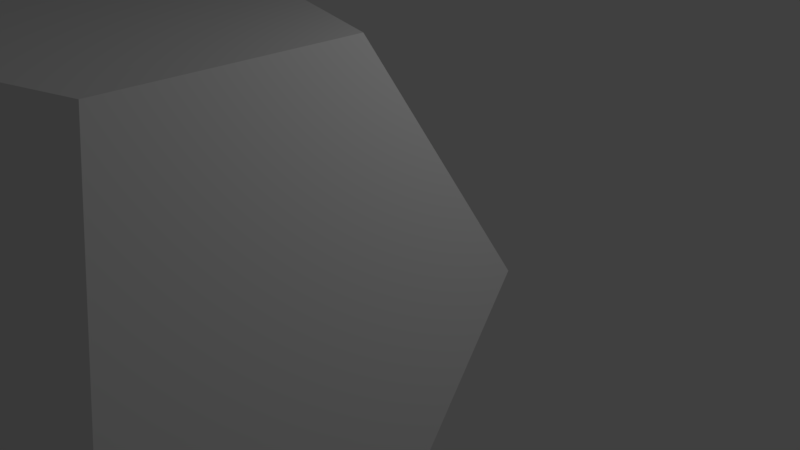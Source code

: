 # Source: sphere.1.blend  (saved by Blender 2.79.0; exported with 4.5.12 LTS)
import bpy
from mathutils import Matrix  # noqa: F401  (used for matrix-valued properties, if any)

bpy.ops.wm.read_factory_settings(use_empty=True)
scene = bpy.context.scene
scene.name = 'Scene'

# ---- collections
col_collection_1 = bpy.data.collections.new('Collection 1'); scene.collection.children.link(col_collection_1)

# ---- world
world_world = bpy.data.worlds.new('World'); scene.world = world_world
world_world.color = (0.05088, 0.05088, 0.05088)
world_world.use_sun_shadow = False
world_world.sun_shadow_jitter_overblur = 0.0
world_world.cycles.sampling_method = 'MANUAL'

# ---- cameras
cam_camera = bpy.data.cameras.new('Camera')
cam_camera.clip_end = 100.0
cam_camera.lens = 35.0
cam_camera.sensor_width = 32.0
cam_camera.sensor_height = 18.0
cam_camera.ortho_scale = 7.314
cam_camera.dof.focus_distance = 0.0
cam_camera.dof.aperture_fstop = 128.0

# ---- lights
light_lamp = bpy.data.lights.new('Lamp', 'POINT')
light_lamp.transmission_factor = 0.0
light_lamp.cutoff_distance = 30.0
light_lamp.energy = 100.0
light_lamp.shadow_buffer_clip_start = 1.001
light_lamp.shadow_soft_size = 0.1
light_lamp.shadow_maximum_resolution = 0.006
light_lamp.use_absolute_resolution = True

# ---- meshes
me_icosphere_015 = bpy.data.meshes.new('Icosphere.015')
me_icosphere_015.from_pydata([(2.109, -1.553, 3.412), (-0.8258, -2.486, 3.412), (-2.62, -0.01709, 3.412), (-0.8249, 2.486, 3.412), (2.101, 1.526, 3.429), (1.163, 0.8448, 1.902), (-0.459, 1.378, 1.891), (-1.452, -0.01074, 1.891), (-0.459, -1.378, 1.891), (1.168, -0.8622, 1.891)], [], [(1, 0, 4, 3, 2), (8, 7, 6, 5, 9), (3, 6, 7, 2), (2, 7, 8, 1), (1, 8, 9, 0), (0, 9, 5, 4), (4, 5, 6, 3)])
me_icosphere_015.use_remesh_preserve_volume = False
me_icosphere_015.use_remesh_preserve_attributes = False
me_icosphere_015.use_mirror_vertex_groups = False
me_icosphere_015.update()
me_icosphere_014 = bpy.data.meshes.new('Icosphere.014')
me_icosphere_014.from_pydata([(-1.307, 4.021, 0.7892), (1.29, 4.021, -0.8158), (3.421, 2.485, 0.7892), (-0.8249, 2.486, 3.412), (2.101, 1.526, 3.429), (1.163, 0.8448, 1.902), (-0.459, 1.378, 1.891), (1.896, 1.378, 0.435), (0.713, 2.229, -0.4533), (-0.7243, 2.229, 0.435)], [], [(2, 1, 0, 3, 4), (7, 5, 6, 9, 8), (4, 3, 6, 5), (2, 4, 5, 7), (2, 7, 8, 1), (1, 8, 9, 0), (0, 9, 6, 3)])
me_icosphere_014.use_remesh_preserve_volume = False
me_icosphere_014.use_remesh_preserve_attributes = False
me_icosphere_014.use_mirror_vertex_groups = False
me_icosphere_014.update()
me_icosphere_013 = bpy.data.meshes.new('Icosphere.013')
me_icosphere_013.from_pydata([(-4.229, -0.001526, 0.7867), (-3.427, 2.467, -0.8167), (-1.307, 4.021, 0.7892), (-2.62, -0.01709, 3.412), (-0.8249, 2.486, 3.412), (-0.459, 1.378, 1.891), (-1.452, -0.01074, 1.891), (-0.7243, 2.229, 0.435), (-1.9, 1.367, -0.4533), (-2.344, 5.96e-08, 0.435)], [], [(2, 1, 0, 3, 4), (7, 5, 6, 9, 8), (4, 3, 6, 5), (2, 4, 5, 7), (2, 7, 8, 1), (1, 8, 9, 0), (0, 9, 6, 3)])
me_icosphere_013.use_remesh_preserve_volume = False
me_icosphere_013.use_remesh_preserve_attributes = False
me_icosphere_013.use_mirror_vertex_groups = False
me_icosphere_013.update()
me_icosphere_012 = bpy.data.meshes.new('Icosphere.012')
me_icosphere_012.from_pydata([(0.8014, 2.467, -3.432), (-2.128, 1.522, -3.414), (-3.427, 2.467, -0.8167), (-1.307, 4.021, 0.7892), (1.29, 4.021, -0.8158), (0.713, 2.229, -0.4533), (-0.7243, 2.229, 0.435), (-1.9, 1.367, -0.4533), (-1.181, 0.8448, -1.891), (0.4442, 1.367, -1.902)], [], [(0, 1, 2, 3, 4), (9, 5, 6, 7, 8), (4, 3, 6, 5), (0, 4, 5, 9), (0, 9, 8, 1), (1, 8, 7, 2), (3, 2, 7, 6)])
me_icosphere_012.use_remesh_preserve_volume = False
me_icosphere_012.use_remesh_preserve_attributes = False
me_icosphere_012.use_mirror_vertex_groups = False
me_icosphere_012.update()
me_icosphere_011 = bpy.data.meshes.new('Icosphere.011')
me_icosphere_011.from_pydata([(-2.109, -1.551, -3.413), (-3.408, -2.495, -0.8146), (-2.128, 1.522, -3.414), (-4.229, -0.001526, 0.7867), (-3.427, 2.467, -0.8167), (-1.9, 1.367, -0.4533), (-2.344, 5.96e-08, 0.435), (-1.181, 0.8448, -1.891), (-1.887, -1.384, -0.4533), (-1.168, -0.8622, -1.891)], [], [(2, 0, 1, 3, 4), (7, 5, 6, 8, 9), (3, 1, 8, 6), (4, 3, 6, 5), (2, 4, 5, 7), (2, 7, 9, 0), (0, 9, 8, 1)])
me_icosphere_011.use_remesh_preserve_volume = False
me_icosphere_011.use_remesh_preserve_attributes = False
me_icosphere_011.use_mirror_vertex_groups = False
me_icosphere_011.update()
me_icosphere_010 = bpy.data.meshes.new('Icosphere.010')
me_icosphere_010.from_pydata([(4.223, -0.01562, -0.8158), (3.421, -2.485, 0.7891), (3.421, 2.485, 0.7892), (2.109, -1.553, 3.412), (2.101, 1.526, 3.429), (1.163, 0.8448, 1.902), (1.168, -0.8622, 1.891), (1.896, 1.378, 0.435), (1.896, -1.378, 0.435), (2.34, -0.01074, -0.4533)], [], [(1, 0, 2, 4, 3), (8, 6, 5, 7, 9), (0, 9, 7, 2), (2, 7, 5, 4), (3, 4, 5, 6), (3, 6, 8, 1), (1, 8, 9, 0)])
me_icosphere_010.use_remesh_preserve_volume = False
me_icosphere_010.use_remesh_preserve_attributes = False
me_icosphere_010.use_mirror_vertex_groups = False
me_icosphere_010.update()
me_icosphere_009 = bpy.data.meshes.new('Icosphere.009')
me_icosphere_009.from_pydata([(0.8014, 2.467, -3.432), (2.593, -5.048e-05, -3.432), (4.223, -0.01562, -0.8158), (1.29, 4.021, -0.8158), (3.421, 2.485, 0.7892), (1.896, 1.378, 0.435), (0.713, 2.229, -0.4533), (2.34, -0.01074, -0.4533), (1.437, 0.0, -1.902), (0.4442, 1.367, -1.902)], [], [(2, 1, 0, 3, 4), (7, 5, 6, 9, 8), (1, 8, 9, 0), (0, 9, 6, 3), (4, 3, 6, 5), (2, 4, 5, 7), (2, 7, 8, 1)])
me_icosphere_009.use_remesh_preserve_volume = False
me_icosphere_009.use_remesh_preserve_attributes = False
me_icosphere_009.use_mirror_vertex_groups = False
me_icosphere_009.update()
me_icosphere_008 = bpy.data.meshes.new('Icosphere.008')
me_icosphere_008.from_pydata([(2.593, -5.048e-05, -3.432), (4.223, -0.01562, -0.8158), (3.421, -2.485, 0.7891), (0.7938, -2.494, -3.414), (1.29, -4.022, -0.8151), (0.713, -2.229, -0.4533), (0.4385, -1.384, -1.891), (1.896, -1.378, 0.435), (2.34, -0.01074, -0.4533), (1.437, 0.0, -1.902)], [], [(0, 1, 2, 4, 3), (9, 6, 5, 7, 8), (3, 6, 9, 0), (1, 0, 9, 8), (2, 1, 8, 7), (4, 2, 7, 5), (4, 5, 6, 3)])
me_icosphere_008.use_remesh_preserve_volume = False
me_icosphere_008.use_remesh_preserve_attributes = False
me_icosphere_008.use_mirror_vertex_groups = False
me_icosphere_008.update()
me_icosphere_007 = bpy.data.meshes.new('Icosphere.007')
me_icosphere_007.from_pydata([(0.8014, 2.467, -3.432), (2.593, -5.048e-05, -3.432), (-2.109, -1.551, -3.413), (0.7938, -2.494, -3.414), (-2.128, 1.522, -3.414), (-1.181, 0.8448, -1.891), (0.4385, -1.384, -1.891), (-1.168, -0.8622, -1.891), (1.437, 0.0, -1.902), (0.4442, 1.367, -1.902)], [], [(2, 4, 0, 1, 3), (7, 6, 8, 9, 5), (4, 2, 7, 5), (0, 4, 5, 9), (1, 0, 9, 8), (3, 1, 8, 6), (3, 6, 7, 2)])
me_icosphere_007.use_remesh_preserve_volume = False
me_icosphere_007.use_remesh_preserve_attributes = False
me_icosphere_007.use_mirror_vertex_groups = False
me_icosphere_007.update()
me_icosphere_006 = bpy.data.meshes.new('Icosphere.006')
me_icosphere_006.from_pydata([(-2.109, -1.551, -3.413), (0.7938, -2.494, -3.414), (1.29, -4.022, -0.8151), (-1.306, -4.022, 0.7894), (-3.408, -2.495, -0.8146), (-1.887, -1.384, -0.4533), (-0.7243, -2.229, 0.435), (0.713, -2.229, -0.4533), (0.4385, -1.384, -1.891), (-1.168, -0.8622, -1.891)], [], [(0, 1, 2, 3, 4), (9, 5, 6, 7, 8), (3, 2, 7, 6), (4, 3, 6, 5), (0, 4, 5, 9), (1, 0, 9, 8), (2, 1, 8, 7)])
me_icosphere_006.use_remesh_preserve_volume = False
me_icosphere_006.use_remesh_preserve_attributes = False
me_icosphere_006.use_mirror_vertex_groups = False
me_icosphere_006.update()
me_icosphere_005 = bpy.data.meshes.new('Icosphere.005')
me_icosphere_005.from_pydata([(-1.306, -4.022, 0.7894), (-3.408, -2.495, -0.8146), (-4.229, -0.001526, 0.7867), (-0.8258, -2.486, 3.412), (-2.62, -0.01709, 3.412), (-1.452, -0.01074, 1.891), (-0.459, -1.378, 1.891), (-2.344, 5.96e-08, 0.435), (-1.887, -1.384, -0.4533), (-0.7243, -2.229, 0.435)], [], [(2, 1, 0, 3, 4), (7, 5, 6, 9, 8), (1, 8, 9, 0), (2, 7, 8, 1), (2, 4, 5, 7), (4, 3, 6, 5), (0, 9, 6, 3)])
me_icosphere_005.use_remesh_preserve_volume = False
me_icosphere_005.use_remesh_preserve_attributes = False
me_icosphere_005.use_mirror_vertex_groups = False
me_icosphere_005.update()
me_icosphere_004 = bpy.data.meshes.new('Icosphere.004')
me_icosphere_004.from_pydata([(3.421, -2.485, 0.7891), (1.896, -1.378, 0.435), (0.713, -2.229, -0.4533), (-0.7243, -2.229, 0.435), (1.29, -4.022, -0.8151), (-1.306, -4.022, 0.7894), (2.109, -1.553, 3.412), (-0.8258, -2.486, 3.412), (1.168, -0.8622, 1.891), (-0.459, -1.378, 1.891)], [], [(3, 9, 8, 1, 2), (5, 4, 0, 6, 7), (9, 7, 6, 8), (3, 5, 7, 9), (3, 2, 4, 5), (2, 1, 0, 4), (8, 6, 0, 1)])
me_icosphere_004.use_remesh_preserve_volume = False
me_icosphere_004.use_remesh_preserve_attributes = False
me_icosphere_004.use_mirror_vertex_groups = False
me_icosphere_004.update()
me_icosphere_003 = bpy.data.meshes.new('Icosphere.003')
me_icosphere_003.from_pydata([(0.4442, 1.367, -1.902), (1.437, 0.0, -1.902), (2.34, -0.01074, -0.4533), (1.896, -1.378, 0.435), (-1.168, -0.8622, -1.891), (0.4385, -1.384, -1.891), (0.713, -2.229, -0.4533), (-0.7243, -2.229, 0.435), (-1.887, -1.384, -0.4533), (-1.181, 0.8448, -1.891), (-2.344, 5.96e-08, 0.435), (-1.9, 1.367, -0.4533), (-0.7243, 2.229, 0.435), (0.713, 2.229, -0.4533), (1.896, 1.378, 0.435), (1.168, -0.8622, 1.891), (-0.459, -1.378, 1.891), (-1.452, -0.01074, 1.891), (-0.459, 1.378, 1.891), (1.163, 0.8448, 1.902)], [], [(4, 9, 0, 1, 5), (1, 2, 3, 6, 5), (4, 5, 6, 7, 8), (9, 4, 8, 10, 11), (0, 9, 11, 12, 13), (2, 1, 0, 13, 14), (10, 8, 7, 16, 17), (12, 11, 10, 17, 18), (14, 13, 12, 18, 19), (3, 2, 14, 19, 15), (16, 15, 19, 18, 17), (7, 6, 3, 15, 16)])
me_icosphere_003.use_remesh_preserve_volume = False
me_icosphere_003.use_remesh_preserve_attributes = False
me_icosphere_003.use_mirror_vertex_groups = False
me_icosphere_003.update()

# ---- objects
ob_cell_12 = bpy.data.objects.new('cell.12', me_icosphere_015)
ob_cell_11 = bpy.data.objects.new('cell.11', me_icosphere_014)
ob_cell_10 = bpy.data.objects.new('cell.10', me_icosphere_013)
ob_cell_09 = bpy.data.objects.new('cell.09', me_icosphere_012)
ob_cell_08 = bpy.data.objects.new('cell.08', me_icosphere_011)
ob_cell_07 = bpy.data.objects.new('cell.07', me_icosphere_010)
ob_cell_06 = bpy.data.objects.new('cell.06', me_icosphere_009)
ob_cell_05 = bpy.data.objects.new('cell.05', me_icosphere_008)
ob_cell_04 = bpy.data.objects.new('cell.04', me_icosphere_007)
ob_cell_01 = bpy.data.objects.new('cell.01', me_icosphere_006)
ob_cell_03 = bpy.data.objects.new('cell.03', me_icosphere_005)
ob_cell_02 = bpy.data.objects.new('cell.02', me_icosphere_004)
ob_core = bpy.data.objects.new('core', me_icosphere_003)
ob_lamp = bpy.data.objects.new('Lamp', light_lamp)
ob_camera = bpy.data.objects.new('Camera', cam_camera)

# ---- transforms, parenting, visibility, modifiers, constraints
ob_cell_12.location = (-1.384, -2.176, -0.3222)
ob_cell_12.hide_viewport = True
ob_cell_12.lineart.crease_threshold = 0.0
ob_cell_11.location = (-1.384, -2.176, -0.3222)
ob_cell_11.hide_viewport = True
ob_cell_11.lineart.crease_threshold = 0.0
ob_cell_10.location = (-1.384, -2.176, -0.3222)
ob_cell_10.hide_viewport = True
ob_cell_10.lineart.crease_threshold = 0.0
ob_cell_09.location = (-1.384, -2.176, -0.3222)
ob_cell_09.hide_viewport = True
ob_cell_09.lineart.crease_threshold = 0.0
ob_cell_08.location = (-1.384, -2.176, -0.3222)
ob_cell_08.hide_viewport = True
ob_cell_08.lineart.crease_threshold = 0.0
ob_cell_07.location = (-1.384, -2.176, -0.3222)
ob_cell_07.hide_viewport = True
ob_cell_07.lineart.crease_threshold = 0.0
ob_cell_06.location = (-1.384, -2.176, -0.3222)
ob_cell_06.hide_viewport = True
ob_cell_06.lineart.crease_threshold = 0.0
ob_cell_05.location = (-1.384, -2.176, -0.3222)
ob_cell_05.hide_viewport = True
ob_cell_05.lineart.crease_threshold = 0.0
ob_cell_04.location = (-1.384, -2.176, -0.3222)
ob_cell_04.hide_viewport = True
ob_cell_04.lineart.crease_threshold = 0.0
ob_cell_01.location = (-1.384, -2.176, -0.3222)
ob_cell_01.hide_viewport = True
ob_cell_01.lineart.crease_threshold = 0.0
ob_cell_03.location = (-1.384, -2.176, -0.3222)
ob_cell_03.hide_viewport = True
ob_cell_03.lineart.crease_threshold = 0.0
ob_cell_02.location = (-1.384, -2.176, -0.3222)
ob_cell_02.hide_viewport = True
ob_cell_02.lineart.crease_threshold = 0.0
ob_core.location = (-1.384, -2.176, -0.3222)
ob_core.hide_viewport = True
ob_core.lineart.crease_threshold = 0.0
ob_lamp.location = (4.076, 1.005, 5.904)
ob_lamp.rotation_euler = (0.6503, 0.05522, 1.866)
ob_lamp.lock_rotations_4d = False
ob_lamp.empty_display_type = 'ARROWS'
ob_lamp.color = (0.0, 0.0, 0.0, 0.0)
ob_lamp.hide_viewport = True
ob_lamp.lineart.crease_threshold = 0.0
ob_camera.location = (7.481, -6.508, 5.344)
ob_camera.rotation_euler = (1.109, 0.0, 0.8149)
ob_camera.lock_rotations_4d = False
ob_camera.empty_display_type = 'ARROWS'
ob_camera.color = (0.0, 0.0, 0.0, 0.0)
ob_camera.hide_viewport = True
ob_camera.display_type = 'WIRE'
ob_camera.lineart.crease_threshold = 0.0

# ---- collection membership
col_collection_1.objects.link(ob_cell_12)
col_collection_1.objects.link(ob_cell_11)
col_collection_1.objects.link(ob_cell_10)
col_collection_1.objects.link(ob_cell_09)
col_collection_1.objects.link(ob_cell_08)
col_collection_1.objects.link(ob_cell_07)
col_collection_1.objects.link(ob_cell_06)
col_collection_1.objects.link(ob_cell_05)
col_collection_1.objects.link(ob_cell_04)
col_collection_1.objects.link(ob_cell_01)
col_collection_1.objects.link(ob_cell_03)
col_collection_1.objects.link(ob_cell_02)
col_collection_1.objects.link(ob_core)
col_collection_1.objects.link(ob_lamp)
col_collection_1.objects.link(ob_camera)

# ---- scene / render settings (as saved in the file)
scene.camera = ob_camera
scene.frame_start = 1; scene.frame_end = 250; scene.frame_set(1)
scene.render.engine = 'BLENDER_EEVEE_NEXT'
scene.render.resolution_percentage = 50
scene.render.dither_intensity = 0.0
scene.cycles.use_denoising = False
scene.cycles.samples = 128
scene.cycles.sampling_pattern = 'TABULATED_SOBOL'
scene.cycles.use_adaptive_sampling = False
scene.cycles.use_light_tree = False
scene.cycles.blur_glossy = 0.0
scene.cycles.sample_clamp_indirect = 0.0
scene.view_settings.view_transform = 'Standard'
bpy.context.view_layer.update()
